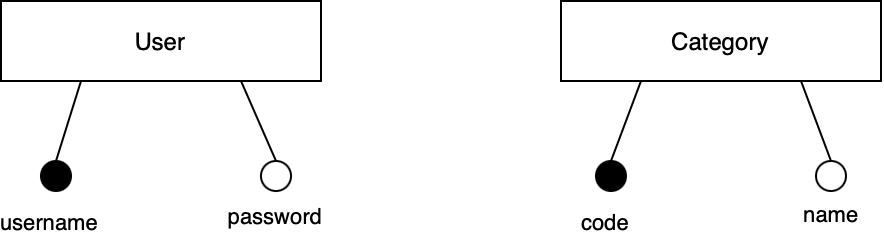

The diagram above was exported from draw.io. Its source (the exported page's mxGraphModel, read from the mxfile embedded in the PNG):
<mxGraphModel dx="545" dy="391" grid="1" gridSize="10" guides="1" tooltips="1" connect="1" arrows="1" fold="1" page="1" pageScale="1" pageWidth="3300" pageHeight="4681" math="0" shadow="0">
  <root>
    <mxCell id="0" />
    <mxCell id="1" parent="0" />
    <mxCell id="_61fukkM6m6JmByNIrPM-1" value="User" style="rounded=0;whiteSpace=wrap;html=1;" vertex="1" parent="1">
      <mxGeometry x="240" y="160" width="160" height="40" as="geometry" />
    </mxCell>
    <mxCell id="_61fukkM6m6JmByNIrPM-2" value="Category" style="rounded=0;whiteSpace=wrap;html=1;" vertex="1" parent="1">
      <mxGeometry x="520" y="160" width="160" height="40" as="geometry" />
    </mxCell>
    <mxCell id="_61fukkM6m6JmByNIrPM-8" value="" style="endArrow=none;html=1;rounded=0;exitX=0.25;exitY=1;exitDx=0;exitDy=0;entryX=0.5;entryY=0;entryDx=0;entryDy=0;" edge="1" parent="1" source="_61fukkM6m6JmByNIrPM-1" target="_61fukkM6m6JmByNIrPM-13">
      <mxGeometry width="50" height="50" relative="1" as="geometry">
        <mxPoint x="260" y="280" as="sourcePoint" />
        <mxPoint x="280" y="200" as="targetPoint" />
      </mxGeometry>
    </mxCell>
    <mxCell id="_61fukkM6m6JmByNIrPM-15" value="username" style="edgeLabel;html=1;align=center;verticalAlign=middle;resizable=0;points=[];" vertex="1" connectable="0" parent="_61fukkM6m6JmByNIrPM-8">
      <mxGeometry x="0.4677" y="2" relative="1" as="geometry">
        <mxPoint x="-9" y="41" as="offset" />
      </mxGeometry>
    </mxCell>
    <mxCell id="_61fukkM6m6JmByNIrPM-9" value="" style="endArrow=none;html=1;rounded=0;exitX=0.5;exitY=0;exitDx=0;exitDy=0;entryX=0.75;entryY=1;entryDx=0;entryDy=0;" edge="1" parent="1" source="_61fukkM6m6JmByNIrPM-10" target="_61fukkM6m6JmByNIrPM-1">
      <mxGeometry width="50" height="50" relative="1" as="geometry">
        <mxPoint x="380" y="280" as="sourcePoint" />
        <mxPoint x="370" y="210" as="targetPoint" />
      </mxGeometry>
    </mxCell>
    <mxCell id="_61fukkM6m6JmByNIrPM-12" value="password" style="edgeLabel;html=1;align=center;verticalAlign=middle;resizable=0;points=[];" vertex="1" connectable="0" parent="_61fukkM6m6JmByNIrPM-9">
      <mxGeometry x="-0.6321" y="-1" relative="1" as="geometry">
        <mxPoint x="2" y="35" as="offset" />
      </mxGeometry>
    </mxCell>
    <mxCell id="_61fukkM6m6JmByNIrPM-10" value="" style="ellipse;whiteSpace=wrap;html=1;aspect=fixed;" vertex="1" parent="1">
      <mxGeometry x="370" y="240" width="15" height="15" as="geometry" />
    </mxCell>
    <mxCell id="_61fukkM6m6JmByNIrPM-13" value="" style="ellipse;whiteSpace=wrap;html=1;aspect=fixed;fillColor=#000000;" vertex="1" parent="1">
      <mxGeometry x="260" y="240" width="15" height="15" as="geometry" />
    </mxCell>
    <mxCell id="_61fukkM6m6JmByNIrPM-17" value="" style="endArrow=none;html=1;rounded=0;exitX=0.25;exitY=1;exitDx=0;exitDy=0;entryX=0.5;entryY=0;entryDx=0;entryDy=0;" edge="1" parent="1" target="_61fukkM6m6JmByNIrPM-22" source="_61fukkM6m6JmByNIrPM-2">
      <mxGeometry width="50" height="50" relative="1" as="geometry">
        <mxPoint x="557.5" y="200" as="sourcePoint" />
        <mxPoint x="557.5" y="200" as="targetPoint" />
      </mxGeometry>
    </mxCell>
    <mxCell id="_61fukkM6m6JmByNIrPM-18" value="code" style="edgeLabel;html=1;align=center;verticalAlign=middle;resizable=0;points=[];" vertex="1" connectable="0" parent="_61fukkM6m6JmByNIrPM-17">
      <mxGeometry x="0.4677" y="2" relative="1" as="geometry">
        <mxPoint x="-9" y="41" as="offset" />
      </mxGeometry>
    </mxCell>
    <mxCell id="_61fukkM6m6JmByNIrPM-19" value="" style="endArrow=none;html=1;rounded=0;exitX=0.5;exitY=0;exitDx=0;exitDy=0;entryX=0.75;entryY=1;entryDx=0;entryDy=0;" edge="1" parent="1" source="_61fukkM6m6JmByNIrPM-21" target="_61fukkM6m6JmByNIrPM-2">
      <mxGeometry width="50" height="50" relative="1" as="geometry">
        <mxPoint x="657.5" y="280" as="sourcePoint" />
        <mxPoint x="637.5" y="200" as="targetPoint" />
      </mxGeometry>
    </mxCell>
    <mxCell id="_61fukkM6m6JmByNIrPM-20" value="name" style="edgeLabel;html=1;align=center;verticalAlign=middle;resizable=0;points=[];" vertex="1" connectable="0" parent="_61fukkM6m6JmByNIrPM-19">
      <mxGeometry x="-0.6321" y="-1" relative="1" as="geometry">
        <mxPoint x="2" y="35" as="offset" />
      </mxGeometry>
    </mxCell>
    <mxCell id="_61fukkM6m6JmByNIrPM-21" value="" style="ellipse;whiteSpace=wrap;html=1;aspect=fixed;" vertex="1" parent="1">
      <mxGeometry x="647.5" y="240" width="15" height="15" as="geometry" />
    </mxCell>
    <mxCell id="_61fukkM6m6JmByNIrPM-22" value="" style="ellipse;whiteSpace=wrap;html=1;aspect=fixed;fillColor=#000000;" vertex="1" parent="1">
      <mxGeometry x="537.5" y="240" width="15" height="15" as="geometry" />
    </mxCell>
  </root>
</mxGraphModel>